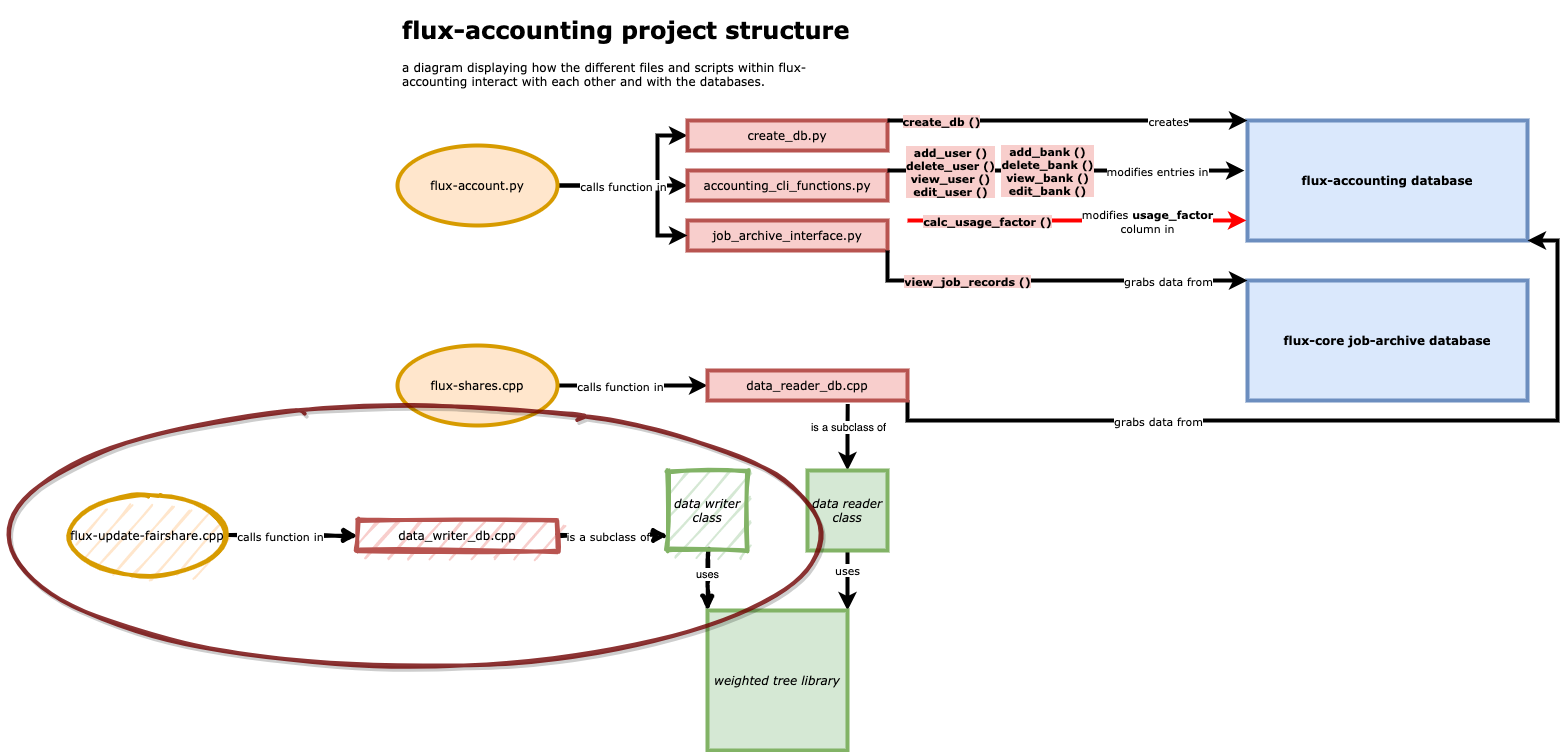

The diagram above was exported from draw.io. Its source (the exported page's mxGraphModel, read from the mxfile embedded in the PNG):
<mxGraphModel dx="1956" dy="2970" grid="1" gridSize="10" guides="1" tooltips="1" connect="1" arrows="1" fold="1" page="1" pageScale="1" pageWidth="850" pageHeight="1100" math="0" shadow="0">
  <root>
    <mxCell id="0" />
    <mxCell id="1" parent="0" />
    <mxCell id="GBInEEBCNqD5IzYCJg_u-25" style="edgeStyle=orthogonalEdgeStyle;rounded=0;orthogonalLoop=1;jettySize=auto;html=1;exitX=1;exitY=0.5;exitDx=0;exitDy=0;entryX=0;entryY=0.5;entryDx=0;entryDy=0;startArrow=none;startFill=0;endArrow=classic;endFill=1;strokeWidth=4;" parent="1" source="QAqqmgQLbYTdbvegAkkM-3" target="QAqqmgQLbYTdbvegAkkM-10" edge="1">
      <mxGeometry relative="1" as="geometry">
        <Array as="points">
          <mxPoint x="110" y="-2015" />
          <mxPoint x="110" y="-2065" />
        </Array>
      </mxGeometry>
    </mxCell>
    <mxCell id="GBInEEBCNqD5IzYCJg_u-26" style="edgeStyle=orthogonalEdgeStyle;rounded=0;orthogonalLoop=1;jettySize=auto;html=1;entryX=0;entryY=0.5;entryDx=0;entryDy=0;startArrow=none;startFill=0;endArrow=classic;endFill=1;strokeWidth=4;" parent="1" source="QAqqmgQLbYTdbvegAkkM-3" target="QAqqmgQLbYTdbvegAkkM-11" edge="1">
      <mxGeometry relative="1" as="geometry">
        <Array as="points">
          <mxPoint x="120" y="-2015" />
          <mxPoint x="120" y="-2015" />
        </Array>
      </mxGeometry>
    </mxCell>
    <mxCell id="GBInEEBCNqD5IzYCJg_u-33" value="calls function in" style="edgeLabel;html=1;align=center;verticalAlign=middle;resizable=0;points=[];fontFamily=Verdana;" parent="GBInEEBCNqD5IzYCJg_u-26" vertex="1" connectable="0">
      <mxGeometry x="-0.55" y="3" relative="1" as="geometry">
        <mxPoint x="36.67" y="3" as="offset" />
      </mxGeometry>
    </mxCell>
    <mxCell id="QAqqmgQLbYTdbvegAkkM-3" value="&lt;font face=&quot;Verdana&quot;&gt;flux-account.py&lt;/font&gt;" style="ellipse;whiteSpace=wrap;html=1;fillColor=#ffe6cc;strokeColor=#d79b00;strokeWidth=4;" parent="1" vertex="1">
      <mxGeometry x="-150" y="-2055" width="160" height="80" as="geometry" />
    </mxCell>
    <mxCell id="GBInEEBCNqD5IzYCJg_u-29" style="edgeStyle=orthogonalEdgeStyle;rounded=0;orthogonalLoop=1;jettySize=auto;html=1;entryX=0;entryY=0.5;entryDx=0;entryDy=0;startArrow=none;startFill=0;endArrow=classic;endFill=1;strokeWidth=4;fontFamily=Verdana;" parent="1" source="QAqqmgQLbYTdbvegAkkM-4" target="QAqqmgQLbYTdbvegAkkM-13" edge="1">
      <mxGeometry relative="1" as="geometry" />
    </mxCell>
    <mxCell id="GBInEEBCNqD5IzYCJg_u-30" value="calls function in" style="edgeLabel;html=1;align=center;verticalAlign=middle;resizable=0;points=[];fontFamily=Verdana;" parent="GBInEEBCNqD5IzYCJg_u-29" vertex="1" connectable="0">
      <mxGeometry x="-0.1765" relative="1" as="geometry">
        <mxPoint as="offset" />
      </mxGeometry>
    </mxCell>
    <mxCell id="QAqqmgQLbYTdbvegAkkM-4" value="&lt;font face=&quot;Verdana&quot;&gt;flux-shares.cpp&lt;/font&gt;" style="ellipse;whiteSpace=wrap;html=1;fillColor=#ffe6cc;strokeColor=#d79b00;strokeWidth=4;" parent="1" vertex="1">
      <mxGeometry x="-150" y="-1855" width="160" height="80" as="geometry" />
    </mxCell>
    <mxCell id="QAqqmgQLbYTdbvegAkkM-5" value="&lt;font face=&quot;Verdana&quot;&gt;&lt;b&gt;flux-accounting database&lt;/b&gt;&lt;/font&gt;" style="rounded=0;whiteSpace=wrap;html=1;fillColor=#dae8fc;strokeColor=#6c8ebf;strokeWidth=4;" parent="1" vertex="1">
      <mxGeometry x="700" y="-2080" width="280" height="120" as="geometry" />
    </mxCell>
    <mxCell id="QAqqmgQLbYTdbvegAkkM-6" value="&lt;font face=&quot;Verdana&quot;&gt;&lt;b&gt;flux-core job-archive database&lt;/b&gt;&lt;/font&gt;" style="rounded=0;whiteSpace=wrap;html=1;fillColor=#dae8fc;strokeColor=#6c8ebf;strokeWidth=4;" parent="1" vertex="1">
      <mxGeometry x="700" y="-1920" width="280" height="120" as="geometry" />
    </mxCell>
    <mxCell id="GBInEEBCNqD5IzYCJg_u-41" value="uses" style="edgeStyle=orthogonalEdgeStyle;rounded=0;orthogonalLoop=1;jettySize=auto;html=1;exitX=1;exitY=0;exitDx=0;exitDy=0;entryX=0.5;entryY=1;entryDx=0;entryDy=0;startArrow=classic;startFill=1;endArrow=none;endFill=0;strokeWidth=4;fontFamily=Verdana;" parent="1" source="QAqqmgQLbYTdbvegAkkM-7" target="GBInEEBCNqD5IzYCJg_u-38" edge="1">
      <mxGeometry x="0.3333" relative="1" as="geometry">
        <mxPoint as="offset" />
      </mxGeometry>
    </mxCell>
    <mxCell id="QAqqmgQLbYTdbvegAkkM-7" value="&lt;font face=&quot;Verdana&quot;&gt;&lt;i&gt;weighted tree library&lt;/i&gt;&lt;br&gt;&lt;/font&gt;" style="whiteSpace=wrap;html=1;aspect=fixed;fillColor=#d5e8d4;strokeColor=#82b366;strokeWidth=4;" parent="1" vertex="1">
      <mxGeometry x="160" y="-1590" width="140" height="140" as="geometry" />
    </mxCell>
    <mxCell id="QAqqmgQLbYTdbvegAkkM-10" value="&lt;font face=&quot;Verdana&quot;&gt;create_db.py&lt;/font&gt;" style="rounded=0;whiteSpace=wrap;html=1;strokeWidth=4;fillColor=#f8cecc;strokeColor=#b85450;" parent="1" vertex="1">
      <mxGeometry x="140" y="-2080" width="200" height="30" as="geometry" />
    </mxCell>
    <mxCell id="QAqqmgQLbYTdbvegAkkM-11" value="&lt;font face=&quot;Verdana&quot;&gt;accounting_cli_functions.py&lt;br&gt;&lt;/font&gt;" style="rounded=0;whiteSpace=wrap;html=1;strokeWidth=4;fillColor=#f8cecc;strokeColor=#b85450;" parent="1" vertex="1">
      <mxGeometry x="140" y="-2030" width="200" height="30" as="geometry" />
    </mxCell>
    <mxCell id="QAqqmgQLbYTdbvegAkkM-12" value="&lt;font face=&quot;Verdana&quot;&gt;job_archive_interface.py&lt;br&gt;&lt;/font&gt;" style="rounded=0;whiteSpace=wrap;html=1;strokeWidth=4;fillColor=#f8cecc;strokeColor=#b85450;" parent="1" vertex="1">
      <mxGeometry x="140" y="-1980" width="200" height="30" as="geometry" />
    </mxCell>
    <mxCell id="GBInEEBCNqD5IzYCJg_u-31" style="edgeStyle=orthogonalEdgeStyle;rounded=0;orthogonalLoop=1;jettySize=auto;html=1;entryX=1;entryY=1;entryDx=0;entryDy=0;startArrow=none;startFill=0;endArrow=classic;endFill=1;strokeWidth=4;fontFamily=Verdana;exitX=1;exitY=1;exitDx=0;exitDy=0;" parent="1" source="QAqqmgQLbYTdbvegAkkM-13" target="QAqqmgQLbYTdbvegAkkM-5" edge="1">
      <mxGeometry relative="1" as="geometry">
        <mxPoint x="425" y="-1790" as="sourcePoint" />
        <Array as="points">
          <mxPoint x="360" y="-1780" />
          <mxPoint x="1010" y="-1780" />
          <mxPoint x="1010" y="-1960" />
        </Array>
      </mxGeometry>
    </mxCell>
    <mxCell id="GBInEEBCNqD5IzYCJg_u-32" value="grabs data from" style="edgeLabel;html=1;align=center;verticalAlign=middle;resizable=0;points=[];fontFamily=Verdana;" parent="GBInEEBCNqD5IzYCJg_u-31" vertex="1" connectable="0">
      <mxGeometry x="-0.2462" y="-1" relative="1" as="geometry">
        <mxPoint x="-61.760000000000005" y="-1" as="offset" />
      </mxGeometry>
    </mxCell>
    <mxCell id="QAqqmgQLbYTdbvegAkkM-13" value="&lt;font face=&quot;Verdana&quot;&gt;data_reader_db.cpp&lt;br&gt;&lt;/font&gt;" style="rounded=0;whiteSpace=wrap;html=1;strokeWidth=4;fillColor=#f8cecc;strokeColor=#b85450;" parent="1" vertex="1">
      <mxGeometry x="160" y="-1830" width="200" height="30" as="geometry" />
    </mxCell>
    <mxCell id="QAqqmgQLbYTdbvegAkkM-15" value="&lt;h1&gt;&lt;font face=&quot;Verdana&quot;&gt;flux-accounting project structure&lt;/font&gt;&lt;/h1&gt;&lt;div&gt;&lt;font face=&quot;Verdana&quot;&gt;a diagram displaying how the different files and scripts within flux-accounting interact with each other and with the databases.&lt;/font&gt;&lt;/div&gt;" style="text;html=1;strokeColor=none;fillColor=none;spacing=5;spacingTop=-20;whiteSpace=wrap;overflow=hidden;rounded=0;" parent="1" vertex="1">
      <mxGeometry x="-150" y="-2190" width="470" height="120" as="geometry" />
    </mxCell>
    <mxCell id="GBInEEBCNqD5IzYCJg_u-6" value="" style="endArrow=classic;html=1;strokeWidth=4;exitX=1;exitY=0;exitDx=0;exitDy=0;entryX=0;entryY=0;entryDx=0;entryDy=0;" parent="1" source="QAqqmgQLbYTdbvegAkkM-10" target="QAqqmgQLbYTdbvegAkkM-5" edge="1">
      <mxGeometry relative="1" as="geometry">
        <mxPoint x="210" y="-2055.5" as="sourcePoint" />
        <mxPoint x="330" y="-2055.5" as="targetPoint" />
        <Array as="points" />
      </mxGeometry>
    </mxCell>
    <mxCell id="GBInEEBCNqD5IzYCJg_u-7" value="&lt;font face=&quot;Verdana&quot;&gt;creates&lt;/font&gt;" style="edgeLabel;resizable=0;html=1;align=center;verticalAlign=middle;" parent="GBInEEBCNqD5IzYCJg_u-6" connectable="0" vertex="1">
      <mxGeometry relative="1" as="geometry">
        <mxPoint x="100" as="offset" />
      </mxGeometry>
    </mxCell>
    <mxCell id="GBInEEBCNqD5IzYCJg_u-56" value="&lt;b&gt;create_db ()&lt;/b&gt;" style="edgeLabel;html=1;align=center;verticalAlign=middle;resizable=0;points=[];fontFamily=Verdana;labelBackgroundColor=#F8CECC;" parent="GBInEEBCNqD5IzYCJg_u-6" vertex="1" connectable="0">
      <mxGeometry x="-0.6958" relative="1" as="geometry">
        <mxPoint x="-1.43" as="offset" />
      </mxGeometry>
    </mxCell>
    <mxCell id="GBInEEBCNqD5IzYCJg_u-8" value="" style="endArrow=classic;html=1;strokeWidth=4;exitX=1;exitY=0;exitDx=0;exitDy=0;entryX=-0.011;entryY=0.417;entryDx=0;entryDy=0;entryPerimeter=0;" parent="1" source="QAqqmgQLbYTdbvegAkkM-11" target="QAqqmgQLbYTdbvegAkkM-5" edge="1">
      <mxGeometry relative="1" as="geometry">
        <mxPoint x="210" y="-2030" as="sourcePoint" />
        <mxPoint x="560" y="-2054.5" as="targetPoint" />
        <Array as="points" />
      </mxGeometry>
    </mxCell>
    <mxCell id="GBInEEBCNqD5IzYCJg_u-9" value="&lt;font face=&quot;Verdana&quot;&gt;modifies entries in&lt;br&gt;&lt;/font&gt;" style="edgeLabel;resizable=0;html=1;align=center;verticalAlign=middle;" parent="GBInEEBCNqD5IzYCJg_u-8" connectable="0" vertex="1">
      <mxGeometry relative="1" as="geometry">
        <mxPoint x="91.67" as="offset" />
      </mxGeometry>
    </mxCell>
    <mxCell id="GBInEEBCNqD5IzYCJg_u-57" value="&lt;b&gt;add_user ()&lt;br&gt;delete_user ()&lt;br&gt;view_user ()&lt;br&gt;edit_user ()&lt;br&gt;&lt;/b&gt;" style="edgeLabel;html=1;align=center;verticalAlign=middle;resizable=0;points=[];fontFamily=Verdana;labelBackgroundColor=#F8CECC;" parent="GBInEEBCNqD5IzYCJg_u-8" vertex="1" connectable="0">
      <mxGeometry x="-0.7297" relative="1" as="geometry">
        <mxPoint x="14.29" as="offset" />
      </mxGeometry>
    </mxCell>
    <mxCell id="GBInEEBCNqD5IzYCJg_u-12" value="" style="endArrow=classic;html=1;strokeWidth=4;entryX=-0.004;entryY=0.833;entryDx=0;entryDy=0;entryPerimeter=0;strokeColor=#FF0000;" parent="1" target="QAqqmgQLbYTdbvegAkkM-5" edge="1">
      <mxGeometry relative="1" as="geometry">
        <mxPoint x="360" y="-1980" as="sourcePoint" />
        <mxPoint x="560" y="-2014.5" as="targetPoint" />
        <Array as="points" />
      </mxGeometry>
    </mxCell>
    <mxCell id="GBInEEBCNqD5IzYCJg_u-13" value="&lt;font face=&quot;Verdana&quot;&gt;modifies &lt;b&gt;usage_factor&lt;/b&gt;&lt;br&gt;column in&lt;br&gt;&lt;/font&gt;" style="edgeLabel;resizable=0;html=1;align=center;verticalAlign=middle;" parent="GBInEEBCNqD5IzYCJg_u-12" connectable="0" vertex="1">
      <mxGeometry relative="1" as="geometry">
        <mxPoint x="70.83" y="0.02" as="offset" />
      </mxGeometry>
    </mxCell>
    <mxCell id="GBInEEBCNqD5IzYCJg_u-36" value="" style="endArrow=none;html=1;strokeWidth=4;fontFamily=Verdana;entryX=1;entryY=1;entryDx=0;entryDy=0;exitX=0;exitY=0;exitDx=0;exitDy=0;rounded=0;startArrow=classic;startFill=1;endFill=0;" parent="1" source="QAqqmgQLbYTdbvegAkkM-6" target="QAqqmgQLbYTdbvegAkkM-12" edge="1">
      <mxGeometry width="50" height="50" relative="1" as="geometry">
        <mxPoint x="560" y="-1920" as="sourcePoint" />
        <mxPoint x="420" y="-1920" as="targetPoint" />
        <Array as="points">
          <mxPoint x="340" y="-1920" />
        </Array>
      </mxGeometry>
    </mxCell>
    <mxCell id="GBInEEBCNqD5IzYCJg_u-37" value="grabs data from" style="edgeLabel;html=1;align=center;verticalAlign=middle;resizable=0;points=[];fontFamily=Verdana;" parent="GBInEEBCNqD5IzYCJg_u-36" vertex="1" connectable="0">
      <mxGeometry x="-0.0235" relative="1" as="geometry">
        <mxPoint x="110.83" as="offset" />
      </mxGeometry>
    </mxCell>
    <mxCell id="s_CO08ExPejpaLr9nIBo-2" style="edgeStyle=orthogonalEdgeStyle;rounded=0;orthogonalLoop=1;jettySize=auto;html=1;exitX=0.5;exitY=0;exitDx=0;exitDy=0;entryX=0.701;entryY=1.116;entryDx=0;entryDy=0;entryPerimeter=0;strokeWidth=4;startArrow=classic;startFill=1;endArrow=none;endFill=0;" edge="1" parent="1" source="GBInEEBCNqD5IzYCJg_u-38" target="QAqqmgQLbYTdbvegAkkM-13">
      <mxGeometry relative="1" as="geometry" />
    </mxCell>
    <mxCell id="s_CO08ExPejpaLr9nIBo-3" value="is a subclass of" style="edgeLabel;html=1;align=center;verticalAlign=middle;resizable=0;points=[];" vertex="1" connectable="0" parent="s_CO08ExPejpaLr9nIBo-2">
      <mxGeometry x="0.3527" relative="1" as="geometry">
        <mxPoint y="1" as="offset" />
      </mxGeometry>
    </mxCell>
    <mxCell id="GBInEEBCNqD5IzYCJg_u-38" value="&lt;font face=&quot;Verdana&quot;&gt;&lt;i&gt;data reader class&lt;/i&gt;&lt;br&gt;&lt;/font&gt;" style="whiteSpace=wrap;html=1;aspect=fixed;fillColor=#d5e8d4;strokeColor=#82b366;strokeWidth=4;" parent="1" vertex="1">
      <mxGeometry x="260" y="-1730" width="80" height="80" as="geometry" />
    </mxCell>
    <mxCell id="GBInEEBCNqD5IzYCJg_u-54" value="" style="endArrow=classic;html=1;strokeWidth=4;fontFamily=Verdana;rounded=0;" parent="1" edge="1">
      <mxGeometry width="50" height="50" relative="1" as="geometry">
        <mxPoint x="110" y="-2010" as="sourcePoint" />
        <mxPoint x="140" y="-1965" as="targetPoint" />
        <Array as="points">
          <mxPoint x="110" y="-1990" />
          <mxPoint x="110" y="-1965" />
        </Array>
      </mxGeometry>
    </mxCell>
    <mxCell id="GBInEEBCNqD5IzYCJg_u-59" value="&lt;b&gt;add_bank ()&lt;br&gt;delete_bank ()&lt;br&gt;view_bank ()&lt;br&gt;edit_bank ()&lt;br&gt;&lt;/b&gt;" style="edgeLabel;html=1;align=center;verticalAlign=middle;resizable=0;points=[];fontFamily=Verdana;labelBackgroundColor=#F8CECC;" parent="1" vertex="1" connectable="0">
      <mxGeometry x="499.9999996614838" y="-2030.004635870294" as="geometry" />
    </mxCell>
    <mxCell id="GBInEEBCNqD5IzYCJg_u-60" value="&lt;b&gt;view_job_records ()&lt;/b&gt;" style="edgeLabel;html=1;align=center;verticalAlign=middle;resizable=0;points=[];fontFamily=Verdana;labelBackgroundColor=#F8CECC;" parent="1" vertex="1" connectable="0">
      <mxGeometry x="419.9966666666665" y="-1920" as="geometry" />
    </mxCell>
    <mxCell id="GBInEEBCNqD5IzYCJg_u-61" value="&lt;b&gt;calc_usage_factor ()&lt;/b&gt;" style="edgeLabel;html=1;align=center;verticalAlign=middle;resizable=0;points=[];fontFamily=Verdana;labelBackgroundColor=#F8CECC;" parent="1" vertex="1" connectable="0">
      <mxGeometry x="439.9966666666665" y="-1980" as="geometry" />
    </mxCell>
    <mxCell id="s_CO08ExPejpaLr9nIBo-6" value="uses" style="edgeStyle=orthogonalEdgeStyle;rounded=0;orthogonalLoop=1;jettySize=auto;html=1;exitX=0.5;exitY=1;exitDx=0;exitDy=0;entryX=0;entryY=0;entryDx=0;entryDy=0;startArrow=none;startFill=0;endArrow=classic;endFill=1;strokeWidth=4;sketch=1;" edge="1" parent="1" source="s_CO08ExPejpaLr9nIBo-4" target="QAqqmgQLbYTdbvegAkkM-7">
      <mxGeometry x="-0.2" relative="1" as="geometry">
        <Array as="points">
          <mxPoint x="160" y="-1620" />
          <mxPoint x="160" y="-1620" />
        </Array>
        <mxPoint as="offset" />
      </mxGeometry>
    </mxCell>
    <mxCell id="s_CO08ExPejpaLr9nIBo-4" value="&lt;font face=&quot;Verdana&quot;&gt;&lt;i&gt;data writer class&lt;/i&gt;&lt;br&gt;&lt;/font&gt;" style="whiteSpace=wrap;html=1;aspect=fixed;fillColor=#d5e8d4;strokeColor=#82b366;strokeWidth=4;sketch=1;" vertex="1" parent="1">
      <mxGeometry x="120" y="-1730" width="80" height="80" as="geometry" />
    </mxCell>
    <mxCell id="s_CO08ExPejpaLr9nIBo-8" style="edgeStyle=orthogonalEdgeStyle;rounded=0;orthogonalLoop=1;jettySize=auto;html=1;entryX=0;entryY=0.813;entryDx=0;entryDy=0;entryPerimeter=0;startArrow=none;startFill=0;endArrow=classic;endFill=1;strokeWidth=4;sketch=1;" edge="1" parent="1" source="s_CO08ExPejpaLr9nIBo-7" target="s_CO08ExPejpaLr9nIBo-4">
      <mxGeometry relative="1" as="geometry" />
    </mxCell>
    <mxCell id="s_CO08ExPejpaLr9nIBo-9" value="is a subclass of" style="edgeLabel;html=1;align=center;verticalAlign=middle;resizable=0;points=[];fontFamily=Verdana;" vertex="1" connectable="0" parent="s_CO08ExPejpaLr9nIBo-8">
      <mxGeometry x="0.1367" relative="1" as="geometry">
        <mxPoint x="-12.76" y="-0.04" as="offset" />
      </mxGeometry>
    </mxCell>
    <mxCell id="s_CO08ExPejpaLr9nIBo-7" value="&lt;font face=&quot;Verdana&quot;&gt;data_writer_db.cpp&lt;br&gt;&lt;/font&gt;" style="rounded=0;whiteSpace=wrap;html=1;strokeWidth=4;fillColor=#f8cecc;strokeColor=#b85450;sketch=1;" vertex="1" parent="1">
      <mxGeometry x="-190" y="-1680" width="200" height="30" as="geometry" />
    </mxCell>
    <mxCell id="s_CO08ExPejpaLr9nIBo-11" style="edgeStyle=orthogonalEdgeStyle;rounded=0;sketch=1;orthogonalLoop=1;jettySize=auto;html=1;startArrow=none;startFill=0;endArrow=classic;endFill=1;strokeWidth=4;" edge="1" parent="1" source="s_CO08ExPejpaLr9nIBo-10" target="s_CO08ExPejpaLr9nIBo-7">
      <mxGeometry relative="1" as="geometry" />
    </mxCell>
    <mxCell id="s_CO08ExPejpaLr9nIBo-13" value="calls function in" style="edgeLabel;html=1;align=center;verticalAlign=middle;resizable=0;points=[];fontFamily=Verdana;" vertex="1" connectable="0" parent="s_CO08ExPejpaLr9nIBo-11">
      <mxGeometry x="-0.2" relative="1" as="geometry">
        <mxPoint as="offset" />
      </mxGeometry>
    </mxCell>
    <mxCell id="s_CO08ExPejpaLr9nIBo-10" value="&lt;font face=&quot;Verdana&quot;&gt;flux-update-fairshare.cpp&lt;/font&gt;" style="ellipse;whiteSpace=wrap;html=1;fillColor=#ffe6cc;strokeColor=#d79b00;strokeWidth=4;sketch=1;" vertex="1" parent="1">
      <mxGeometry x="-480" y="-1705" width="160" height="80" as="geometry" />
    </mxCell>
    <mxCell id="s_CO08ExPejpaLr9nIBo-14" value="" style="ellipse;whiteSpace=wrap;html=1;sketch=1;fontFamily=Verdana;shadow=1;strokeWidth=4;strokeColor=#6F0000;opacity=80;fontColor=#ffffff;fillColor=none;" vertex="1" parent="1">
      <mxGeometry x="-545" y="-1790" width="825" height="250" as="geometry" />
    </mxCell>
  </root>
</mxGraphModel>